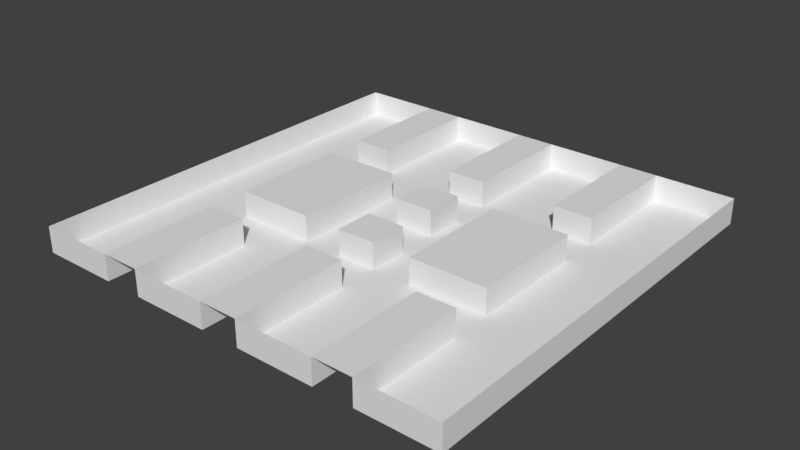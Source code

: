 # Source: 1000.blend  (saved by Blender 2.77.0; exported with 4.5.12 LTS)
import bpy
from mathutils import Matrix  # noqa: F401  (used for matrix-valued properties, if any)

bpy.ops.wm.read_factory_settings(use_empty=True)
scene = bpy.context.scene
scene.name = 'Scene'

# ---- collections
col_collection_1 = bpy.data.collections.new('Collection 1'); scene.collection.children.link(col_collection_1)

# ---- world
world_world = bpy.data.worlds.new('World'); scene.world = world_world
world_world.color = (0.05088, 0.05088, 0.05088)
world_world.use_sun_shadow = False
world_world.sun_shadow_jitter_overblur = 0.0
world_world.cycles.sampling_method = 'MANUAL'

# ---- meshes
me_plane = bpy.data.meshes.new('Plane')
me_plane.from_pydata([(-50.0, -48.93, 18.65), (50.0, -48.93, 18.65), (-50.0, 51.07, 18.65), (50.0, 51.07, 18.65), (-50.0, 41.98, 18.65), (-50.0, 32.89, 18.65), (-50.0, 23.8, 18.65), (-50.0, 14.71, 18.65), (-50.0, 5.614, 18.65), (-50.0, -3.476, 18.65), (-50.0, -12.57, 18.65), (-50.0, -21.66, 18.65), (-50.0, -30.75, 18.65), (-50.0, -39.84, 18.65), (-40.91, -48.93, 18.65), (-31.82, -48.93, 18.65), (-22.73, -48.93, 18.65), (-13.64, -48.93, 18.65), (-4.545, -48.93, 18.65), (4.545, -48.93, 18.65), (13.64, -48.93, 18.65), (22.73, -48.93, 18.65), (31.82, -48.93, 18.65), (40.91, -48.93, 18.65), (50.0, -39.84, 18.65), (50.0, -30.75, 18.65), (50.0, -21.66, 18.65), (50.0, -12.57, 18.65), (50.0, -3.476, 18.65), (50.0, 5.614, 18.65), (50.0, 14.71, 18.65), (50.0, 23.8, 18.65), (50.0, 32.89, 18.65), (50.0, 41.98, 18.65), (40.91, 51.07, 18.65), (31.82, 51.07, 18.65), (22.73, 51.07, 18.65), (13.64, 51.07, 18.65), (4.545, 51.07, 18.65), (-4.545, 51.07, 18.65), (-13.64, 51.07, 18.65), (-22.73, 51.07, 18.65), (-31.82, 51.07, 18.65), (-40.91, 51.07, 18.65), (-31.82, -39.84, 18.65), (-31.82, -30.75, 18.65), (-31.82, -21.66, 18.65), (-31.82, -12.57, 18.65), (-31.82, -3.476, 18.65), (-31.82, 5.614, 18.65), (-31.82, 14.71, 18.65), (-31.82, 23.8, 18.65), (-31.82, 32.89, 18.65), (-31.82, 41.98, 18.65), (-22.73, -39.84, 18.65), (-22.73, -30.75, 18.65), (-22.73, -21.66, 18.65), (-22.73, -12.57, 18.65), (-22.73, -3.476, 18.65), (-22.73, 5.614, 18.65), (-22.73, 14.71, 18.65), (-22.73, 23.8, 18.65), (-22.73, 32.89, 18.65), (-22.73, 41.98, 18.65), (-13.64, -12.57, 18.65), (-13.64, -3.476, 18.65), (-13.64, 5.614, 18.65), (-13.64, 14.71, 18.65), (-4.545, -39.84, 18.65), (-4.545, -30.75, 18.65), (-4.545, -21.66, 18.65), (-4.545, -12.57, 18.65), (-4.545, -3.476, 18.65), (-4.545, 5.614, 18.65), (-4.545, 14.71, 18.65), (-4.545, 23.8, 18.65), (-4.545, 32.89, 18.65), (-4.545, 41.98, 18.65), (4.545, -39.84, 18.65), (4.545, -30.75, 18.65), (4.545, -21.66, 18.65), (4.545, -12.57, 18.65), (4.545, -3.476, 18.65), (4.545, 5.614, 18.65), (4.545, 14.71, 18.65), (4.545, 23.8, 18.65), (4.545, 32.89, 18.65), (4.545, 41.98, 18.65), (13.64, -12.57, 18.65), (13.64, -3.476, 18.65), (13.64, 5.614, 18.65), (13.64, 14.71, 18.65), (22.73, -39.84, 18.65), (22.73, -30.75, 18.65), (22.73, -21.66, 18.65), (22.73, -12.57, 18.65), (22.73, -3.476, 18.65), (22.73, 5.614, 18.65), (22.73, 14.71, 18.65), (22.73, 23.8, 18.65), (22.73, 32.89, 18.65), (22.73, 41.98, 18.65), (31.82, -39.84, 18.65), (31.82, -30.75, 18.65), (31.82, -21.66, 18.65), (31.82, -12.57, 18.65), (31.82, -3.476, 18.65), (31.82, 5.614, 18.65), (31.82, 14.71, 18.65), (31.82, 23.8, 18.65), (31.82, 32.89, 18.65), (31.82, 41.98, 18.65), (-50.0, -39.84, 18.65), (-50.0, -48.93, 18.65), (40.91, -48.93, 18.65), (50.0, -48.93, 18.65), (50.0, 41.98, 18.65), (50.0, 51.07, 18.65), (-40.91, 51.07, 18.65), (-50.0, 51.07, 18.65), (-50.0, 41.98, 18.65), (-50.0, 32.89, 18.65), (-50.0, 23.8, 18.65), (-50.0, 14.71, 18.65), (-50.0, 5.614, 18.65), (-50.0, -3.476, 18.65), (-50.0, -12.57, 18.65), (-50.0, -21.66, 18.65), (-50.0, -30.75, 18.65), (-40.91, -48.93, 18.65), (-31.82, -48.93, 18.65), (-22.73, -48.93, 18.65), (-13.64, -48.93, 18.65), (-4.545, -48.93, 18.65), (4.545, -48.93, 18.65), (13.64, -48.93, 18.65), (22.73, -48.93, 18.65), (31.82, -48.93, 18.65), (50.0, -39.84, 18.65), (50.0, -30.75, 18.65), (50.0, -21.66, 18.65), (50.0, -12.57, 18.65), (50.0, -3.476, 18.65), (50.0, 5.614, 18.65), (50.0, 14.71, 18.65), (50.0, 23.8, 18.65), (50.0, 32.89, 18.65), (40.91, 51.07, 18.65), (31.82, 51.07, 18.65), (22.73, 51.07, 18.65), (13.64, 51.07, 18.65), (4.545, 51.07, 18.65), (-4.545, 51.07, 18.65), (-13.64, 51.07, 18.65), (-22.73, 51.07, 18.65), (-31.82, 51.07, 18.65), (-31.82, 41.98, 18.65), (-31.82, -39.84, 18.65), (-31.82, -30.75, 18.65), (-31.82, -21.66, 18.65), (-31.82, -12.57, 18.65), (-31.82, -3.476, 18.65), (-31.82, 5.614, 18.65), (-31.82, 14.71, 18.65), (-31.82, 23.8, 18.65), (-31.82, 32.89, 18.65), (-22.73, 41.98, 18.65), (-22.73, -39.84, 18.65), (-22.73, -30.75, 18.65), (-22.73, -21.66, 18.65), (-22.73, -12.57, 18.65), (-22.73, 14.71, 18.65), (-22.73, 23.8, 18.65), (-22.73, 32.89, 18.65), (-13.64, -12.57, 18.65), (-13.64, -3.476, 18.65), (-13.64, 5.614, 18.65), (-13.64, 14.71, 18.65), (-4.545, 41.98, 18.65), (-4.545, -39.84, 18.65), (-4.545, -30.75, 18.65), (-4.545, -21.66, 18.65), (-4.545, -12.57, 18.65), (-4.545, -3.476, 18.65), (-4.545, 5.614, 18.65), (-4.545, 14.71, 18.65), (-4.545, 23.8, 18.65), (-4.545, 32.89, 18.65), (4.545, 41.98, 18.65), (4.545, -39.84, 18.65), (4.545, -30.75, 18.65), (4.545, -21.66, 18.65), (4.545, -12.57, 18.65), (4.545, -3.476, 18.65), (4.545, 5.614, 18.65), (4.545, 14.71, 18.65), (4.545, 23.8, 18.65), (4.545, 32.89, 18.65), (13.64, -12.57, 18.65), (13.64, -3.476, 18.65), (13.64, 5.614, 18.65), (13.64, 14.71, 18.65), (22.73, 41.98, 18.65), (22.73, -39.84, 18.65), (22.73, -30.75, 18.65), (22.73, -21.66, 18.65), (22.73, -12.57, 18.65), (22.73, 14.71, 18.65), (22.73, 23.8, 18.65), (22.73, 32.89, 18.65), (31.82, 41.98, 18.65), (31.82, -39.84, 18.65), (31.82, -30.75, 18.65), (31.82, -21.66, 18.65), (31.82, -12.57, 18.65), (31.82, -3.476, 18.65), (31.82, 5.614, 18.65), (31.82, 14.71, 18.65), (31.82, 23.8, 18.65), (31.82, 32.89, 18.65), (-50.0, -39.84, 12.65), (-50.0, -48.93, 12.65), (40.91, -48.93, 12.65), (50.0, -48.93, 12.65), (50.0, 41.98, 12.65), (50.0, 51.07, 12.65), (-40.91, 51.07, 12.65), (-50.0, 51.07, 12.65), (-50.0, 41.98, 12.65), (-50.0, 32.89, 12.65), (-50.0, 23.8, 12.65), (-50.0, 14.71, 12.65), (-50.0, 5.614, 12.65), (-50.0, -3.476, 12.65), (-50.0, -12.57, 12.65), (-50.0, -21.66, 12.65), (-50.0, -30.75, 12.65), (-40.91, -48.93, 12.65), (-31.82, -48.93, 12.65), (-22.73, -48.93, 12.65), (-13.64, -48.93, 12.65), (-4.545, -48.93, 12.65), (4.545, -48.93, 12.65), (13.64, -48.93, 12.65), (22.73, -48.93, 12.65), (31.82, -48.93, 12.65), (50.0, -39.84, 12.65), (50.0, -30.75, 12.65), (50.0, -21.66, 12.65), (50.0, -12.57, 12.65), (50.0, -3.476, 12.65), (50.0, 5.614, 12.65), (50.0, 14.71, 12.65), (50.0, 23.8, 12.65), (50.0, 32.89, 12.65), (40.91, 51.07, 12.65), (31.82, 51.07, 12.65), (22.73, 51.07, 12.65), (13.64, 51.07, 12.65), (4.545, 51.07, 12.65), (-4.545, 51.07, 12.65), (-13.64, 51.07, 12.65), (-22.73, 51.07, 12.65), (-31.82, 51.07, 12.65), (-40.91, 41.98, 12.65), (-40.91, -39.84, 12.65), (-40.91, -30.75, 12.65), (-40.91, -21.66, 12.65), (-40.91, -12.57, 12.65), (-40.91, -3.476, 12.65), (-40.91, 5.614, 12.65), (-40.91, 14.71, 12.65), (-40.91, 23.8, 12.65), (-40.91, 32.89, 12.65), (-31.82, 41.98, 12.65), (-31.82, -39.84, 12.65), (-31.82, -30.75, 12.65), (-31.82, -21.66, 12.65), (-31.82, -12.57, 12.65), (-31.82, -3.476, 12.65), (-31.82, 5.614, 12.65), (-31.82, 14.71, 12.65), (-31.82, 23.8, 12.65), (-31.82, 32.89, 12.65), (-22.73, 41.98, 12.65), (-22.73, -39.84, 12.65), (-22.73, -30.75, 12.65), (-22.73, -21.66, 12.65), (-22.73, -12.57, 12.65), (-22.73, 14.71, 12.65), (-22.73, 23.8, 12.65), (-22.73, 32.89, 12.65), (-13.64, 41.98, 12.65), (-13.64, -39.84, 12.65), (-13.64, -30.75, 12.65), (-13.64, -21.66, 12.65), (-13.64, -12.57, 12.65), (-13.64, -3.476, 12.65), (-13.64, 5.614, 12.65), (-13.64, 14.71, 12.65), (-13.64, 23.8, 12.65), (-13.64, 32.89, 12.65), (-4.545, 41.98, 12.65), (-4.545, -39.84, 12.65), (-4.545, -30.75, 12.65), (-4.545, -21.66, 12.65), (-4.545, -12.57, 12.65), (-4.545, -3.476, 12.65), (-4.545, 5.614, 12.65), (-4.545, 14.71, 12.65), (-4.545, 23.8, 12.65), (-4.545, 32.89, 12.65), (4.545, 41.98, 12.65), (4.545, -39.84, 12.65), (4.545, -30.75, 12.65), (4.545, -21.66, 12.65), (4.545, -12.57, 12.65), (4.545, -3.476, 12.65), (4.545, 5.614, 12.65), (4.545, 14.71, 12.65), (4.545, 23.8, 12.65), (4.545, 32.89, 12.65), (13.64, 41.98, 12.65), (13.64, -39.84, 12.65), (13.64, -30.75, 12.65), (13.64, -21.66, 12.65), (13.64, -12.57, 12.65), (13.64, -3.476, 12.65), (13.64, 5.614, 12.65), (13.64, 14.71, 12.65), (13.64, 23.8, 12.65), (13.64, 32.89, 12.65), (22.73, 41.98, 12.65), (22.73, -39.84, 12.65), (22.73, -30.75, 12.65), (22.73, -21.66, 12.65), (22.73, -12.57, 12.65), (22.73, 14.71, 12.65), (22.73, 23.8, 12.65), (22.73, 32.89, 12.65), (31.82, 41.98, 12.65), (31.82, -39.84, 12.65), (31.82, -30.75, 12.65), (31.82, -21.66, 12.65), (31.82, -12.57, 12.65), (31.82, -3.476, 12.65), (31.82, 5.614, 12.65), (31.82, 14.71, 12.65), (31.82, 23.8, 12.65), (31.82, 32.89, 12.65), (40.91, 41.98, 12.65), (40.91, -39.84, 12.65), (40.91, -30.75, 12.65), (40.91, -21.66, 12.65), (40.91, -12.57, 12.65), (40.91, -3.476, 12.65), (40.91, 5.614, 12.65), (40.91, 14.71, 12.65), (40.91, 23.8, 12.65), (40.91, 32.89, 12.65), (-31.82, 41.98, 18.65), (-31.82, 41.98, 18.65), (-31.82, 51.07, 18.65), (-31.82, 51.07, 18.65), (-31.82, -48.93, 18.65), (-31.82, -48.93, 18.65), (-31.82, -39.84, 18.65), (-31.82, -39.84, 18.65), (-31.82, -30.75, 18.65), (-31.82, -30.75, 18.65), (-31.82, -21.66, 18.65), (-31.82, -21.66, 18.65), (-31.82, -12.57, 18.65), (-31.82, -12.57, 18.65), (-31.82, -3.476, 18.65), (-31.82, -3.476, 18.65), (-31.82, 5.614, 18.65), (-31.82, 5.614, 18.65), (-31.82, 14.71, 18.65), (-31.82, 14.71, 18.65), (-31.82, 23.8, 18.65), (-31.82, 23.8, 18.65), (-31.82, 32.89, 18.65), (-31.82, 32.89, 18.65), (-22.73, 41.98, 18.65), (-22.73, 41.98, 18.65), (-22.73, 51.07, 18.65), (-22.73, 51.07, 18.65), (-22.73, -48.93, 18.65), (-22.73, -48.93, 18.65), (-22.73, -39.84, 18.65), (-22.73, -39.84, 18.65), (-22.73, -30.75, 18.65), (-22.73, -30.75, 18.65), (-22.73, -21.66, 18.65), (-22.73, -21.66, 18.65), (-22.73, 23.8, 18.65), (-22.73, 23.8, 18.65), (-22.73, 32.89, 18.65), (-22.73, 32.89, 18.65), (13.64, 51.07, 18.65), (13.64, 51.07, 18.65), (13.64, 51.07, 18.65), (31.82, 23.8, 18.65), (31.82, 23.8, 18.65), (31.82, 23.8, 18.65), (31.82, 23.8, 18.65), (31.82, 23.8, 18.65), (31.82, 5.614, 18.65), (31.82, 5.614, 18.65), (31.82, 5.614, 18.65), (31.82, 5.614, 18.65), (31.82, 14.71, 18.65), (31.82, 14.71, 18.65), (31.82, 14.71, 18.65), (31.82, 14.71, 18.65), (31.82, 14.71, 18.65), (-13.64, -12.57, 18.65), (-13.64, -12.57, 18.65), (-13.64, -3.476, 18.65), (-13.64, -3.476, 18.65), (-13.64, 5.614, 18.65), (-13.64, 5.614, 18.65), (-13.64, 14.71, 18.65), (-13.64, 14.71, 18.65), (31.82, -3.476, 18.65), (31.82, -3.476, 18.65), (31.82, -3.476, 18.65), (31.82, -3.476, 18.65), (40.91, 51.07, 18.65), (40.91, 51.07, 18.65), (40.91, 51.07, 18.65), (-13.64, 14.71, 18.65), (-13.64, 14.71, 18.65), (-13.64, 14.71, 18.65), (-4.545, 41.98, 18.65), (-4.545, 41.98, 18.65), (-4.545, 51.07, 18.65), (-4.545, 51.07, 18.65), (-4.545, -48.93, 18.65), (-4.545, -48.93, 18.65), (-4.545, -39.84, 18.65), (-4.545, -39.84, 18.65), (-4.545, -30.75, 18.65), (-4.545, -30.75, 18.65), (-4.545, -21.66, 18.65), (-4.545, -21.66, 18.65), (50.0, 32.89, 18.65), (50.0, 32.89, 18.65), (50.0, 32.89, 18.65), (-4.545, -12.57, 18.65), (-4.545, -12.57, 18.65), (-4.545, -3.476, 18.65), (-4.545, -3.476, 18.65), (-13.64, 5.614, 18.65), (-13.64, 5.614, 18.65), (-4.545, 5.614, 18.65), (-4.545, 5.614, 18.65), (-4.545, 14.71, 18.65), (-4.545, 14.71, 18.65), (31.82, -12.57, 18.65), (31.82, -12.57, 18.65), (31.82, -12.57, 18.65), (31.82, -12.57, 18.65), (31.82, -12.57, 18.65), (-4.545, 23.8, 18.65), (-4.545, 23.8, 18.65), (-4.545, 32.89, 18.65), (-4.545, 32.89, 18.65), (4.545, 41.98, 18.65), (4.545, 41.98, 18.65), (4.545, 51.07, 18.65), (4.545, 51.07, 18.65), (4.545, -48.93, 18.65), (4.545, -48.93, 18.65), (4.545, -39.84, 18.65), (4.545, -39.84, 18.65), (4.545, -30.75, 18.65), (4.545, -30.75, 18.65), (4.545, -21.66, 18.65), (4.545, -21.66, 18.65), (31.82, -30.75, 18.65), (31.82, -30.75, 18.65), (31.82, -30.75, 18.65), (31.82, -30.75, 18.65), (4.545, -12.57, 18.65), (4.545, -12.57, 18.65), (4.545, -3.476, 18.65), (4.545, -3.476, 18.65), (50.0, 23.8, 18.65), (50.0, 23.8, 18.65), (50.0, 23.8, 18.65), (4.545, 5.614, 18.65), (4.545, 5.614, 18.65), (4.545, 14.71, 18.65), (4.545, 14.71, 18.65), (-13.64, -3.476, 18.65), (-13.64, -3.476, 18.65), (4.545, 23.8, 18.65), (4.545, 23.8, 18.65), (4.545, 32.89, 18.65), (4.545, 32.89, 18.65), (-13.64, -12.57, 18.65), (-13.64, -12.57, 18.65), (-13.64, -12.57, 18.65), (31.82, -21.66, 18.65), (31.82, -21.66, 18.65), (31.82, -21.66, 18.65), (31.82, -21.66, 18.65), (31.82, -21.66, 18.65), (31.82, -39.84, 18.65), (31.82, -39.84, 18.65), (31.82, -39.84, 18.65), (31.82, -39.84, 18.65), (50.0, 14.71, 18.65), (50.0, 14.71, 18.65), (50.0, 14.71, 18.65), (31.82, 51.07, 18.65), (31.82, 51.07, 18.65), (31.82, 51.07, 18.65), (31.82, 51.07, 18.65), (31.82, 51.07, 18.65), (13.64, -12.57, 18.65), (13.64, -12.57, 18.65), (13.64, -3.476, 18.65), (13.64, -3.476, 18.65), (13.64, 5.614, 18.65), (13.64, 5.614, 18.65), (13.64, 14.71, 18.65), (13.64, 14.71, 18.65), (50.0, 5.614, 18.65), (50.0, 5.614, 18.65), (50.0, 5.614, 18.65), (50.0, -3.476, 18.65), (50.0, -3.476, 18.65), (50.0, -3.476, 18.65), (22.73, 23.8, 18.65), (22.73, 23.8, 18.65), (22.73, 23.8, 18.65), (22.73, 23.8, 18.65), (22.73, 23.8, 18.65), (22.73, 41.98, 18.65), (22.73, 41.98, 18.65), (22.73, 51.07, 18.65), (22.73, 51.07, 18.65), (22.73, -48.93, 18.65), (22.73, -48.93, 18.65), (22.73, -39.84, 18.65), (22.73, -39.84, 18.65), (22.73, -30.75, 18.65), (22.73, -30.75, 18.65), (22.73, -21.66, 18.65), (22.73, -21.66, 18.65), (22.73, 32.89, 18.65), (22.73, 32.89, 18.65), (22.73, 32.89, 18.65), (22.73, 32.89, 18.65), (50.0, -12.57, 18.65), (50.0, -12.57, 18.65), (50.0, -12.57, 18.65), (31.82, 41.98, 18.65), (31.82, 41.98, 18.65), (31.82, -48.93, 18.65), (31.82, -48.93, 18.65), (50.0, -21.66, 18.65), (50.0, -21.66, 18.65), (50.0, -21.66, 18.65), (-22.73, 14.71, 18.65), (-22.73, 14.71, 18.65), (-22.73, 14.71, 18.65), (-22.73, 14.71, 18.65), (31.82, 32.89, 18.65), (31.82, 32.89, 18.65), (50.0, -30.75, 18.65), (50.0, -30.75, 18.65), (50.0, -30.75, 18.65), (22.73, 14.71, 18.65), (22.73, 14.71, 18.65), (22.73, 14.71, 18.65), (22.73, 14.71, 18.65), (50.0, -39.84, 18.65), (50.0, -39.84, 18.65), (50.0, -39.84, 18.65), (-22.73, 32.89, 18.65), (-22.73, 32.89, 18.65), (-22.73, 23.8, 18.65), (-22.73, 23.8, 18.65), (-22.73, 23.8, 18.65), (31.82, -48.93, 18.65), (31.82, -48.93, 18.65), (31.82, -48.93, 18.65), (-22.73, -12.57, 18.65), (-22.73, -12.57, 18.65), (-22.73, -12.57, 18.65), (-22.73, -12.57, 18.65), (22.73, -12.57, 18.65), (22.73, -12.57, 18.65), (22.73, -12.57, 18.65), (22.73, -12.57, 18.65), (22.73, -21.66, 18.65), (22.73, -21.66, 18.65), (22.73, -21.66, 18.65), (22.73, -30.75, 18.65), (22.73, -30.75, 18.65), (13.64, -48.93, 18.65), (13.64, -48.93, 18.65), (13.64, -48.93, 18.65), (22.73, -48.93, 18.65), (22.73, -48.93, 18.65), (22.73, -48.93, 18.65), (22.73, -39.84, 18.65), (22.73, -39.84, 18.65), (22.73, 41.98, 18.65), (22.73, 41.98, 18.65), (22.73, 51.07, 18.65), (22.73, 51.07, 18.65), (22.73, 51.07, 18.65), (-4.545, -48.93, 18.65), (-4.545, -48.93, 18.65), (-4.545, -48.93, 18.65), (-22.73, -21.66, 18.65), (-22.73, -21.66, 18.65), (-22.73, -21.66, 18.65), (-13.64, -48.93, 18.65), (-13.64, -48.93, 18.65), (-13.64, -48.93, 18.65), (-22.73, -30.75, 18.65), (-22.73, -30.75, 18.65), (-22.73, -39.84, 18.65), (-22.73, -39.84, 18.65), (-22.73, -48.93, 18.65), (-22.73, -48.93, 18.65), (-22.73, -48.93, 18.65), (-22.73, 41.98, 18.65), (-22.73, 41.98, 18.65), (13.64, 14.71, 18.65), (13.64, 14.71, 18.65), (13.64, 14.71, 18.65), (-40.91, -48.93, 18.65), (-40.91, -48.93, 18.65), (-40.91, -48.93, 18.65), (13.64, 5.614, 18.65), (13.64, 5.614, 18.65), (-31.82, 23.8, 18.65), (-31.82, 23.8, 18.65), (-31.82, 23.8, 18.65), (-31.82, 32.89, 18.65), (-31.82, 32.89, 18.65), (13.64, -12.57, 18.65), (13.64, -12.57, 18.65), (13.64, -12.57, 18.65), (13.64, -3.476, 18.65), (13.64, -3.476, 18.65), (-50.0, -30.75, 18.65), (-50.0, -30.75, 18.65), (-50.0, -30.75, 18.65), (-50.0, -21.66, 18.65), (-50.0, -21.66, 18.65), (-50.0, -21.66, 18.65), (-31.82, 14.71, 18.65), (-31.82, 14.71, 18.65), (-31.82, 14.71, 18.65), (-50.0, -12.57, 18.65), (-50.0, -12.57, 18.65), (-50.0, -12.57, 18.65), (-31.82, 5.614, 18.65), (-31.82, 5.614, 18.65), (-50.0, -3.476, 18.65), (-50.0, -3.476, 18.65), (-50.0, -3.476, 18.65), (-31.82, -12.57, 18.65), (-31.82, -12.57, 18.65), (-31.82, -12.57, 18.65), (-31.82, -3.476, 18.65), (-31.82, -3.476, 18.65), (-50.0, 5.614, 18.65), (-50.0, 5.614, 18.65), (-50.0, 5.614, 18.65), (-50.0, 14.71, 18.65), (-50.0, 14.71, 18.65), (-50.0, 14.71, 18.65), (-31.82, -21.66, 18.65), (-31.82, -21.66, 18.65), (-31.82, -21.66, 18.65), (-50.0, 23.8, 18.65), (-50.0, 23.8, 18.65), (-50.0, 23.8, 18.65), (-31.82, -30.75, 18.65), (-31.82, -30.75, 18.65), (4.545, 32.89, 18.65), (4.545, 32.89, 18.65), (4.545, 23.8, 18.65), (4.545, 23.8, 18.65), (4.545, 23.8, 18.65), (-50.0, 32.89, 18.65), (-50.0, 32.89, 18.65), (-50.0, 32.89, 18.65), (-31.82, -48.93, 18.65), (-31.82, -48.93, 18.65), (-31.82, -48.93, 18.65), (-31.82, -39.84, 18.65), (-31.82, -39.84, 18.65), (-50.0, 41.98, 18.65), (-50.0, 41.98, 18.65), (-50.0, 41.98, 18.65), (-31.82, 41.98, 18.65), (-31.82, 41.98, 18.65), (4.545, 14.71, 18.65), (4.545, 14.71, 18.65), (4.545, 14.71, 18.65), (4.545, 5.614, 18.65), (4.545, 5.614, 18.65), (4.545, 5.614, 18.65), (-50.0, 51.07, 18.65), (-50.0, 51.07, 18.65), (-50.0, 51.07, 18.65), (-50.0, 51.07, 18.65), (50.0, 41.98, 18.65), (50.0, 41.98, 18.65), (50.0, 41.98, 18.65), (50.0, 51.07, 18.65), (50.0, 51.07, 18.65), (50.0, 51.07, 18.65), (50.0, 51.07, 18.65), (4.545, -3.476, 18.65), (4.545, -3.476, 18.65), (4.545, -3.476, 18.65), (4.545, -12.57, 18.65), (4.545, -12.57, 18.65), (4.545, -12.57, 18.65), (40.91, -48.93, 18.65), (40.91, -48.93, 18.65), (40.91, -48.93, 18.65), (50.0, -48.93, 18.65), (50.0, -48.93, 18.65), (50.0, -48.93, 18.65), (50.0, -48.93, 18.65), (-50.0, -39.84, 18.65), (-50.0, -39.84, 18.65), (-50.0, -39.84, 18.65), (-50.0, -48.93, 18.65), (-50.0, -48.93, 18.65), (-50.0, -48.93, 18.65), (-50.0, -48.93, 18.65), (4.545, -21.66, 18.65), (4.545, -21.66, 18.65), (4.545, -21.66, 18.65), (4.545, -30.75, 18.65), (4.545, -30.75, 18.65), (4.545, -39.84, 18.65), (4.545, -39.84, 18.65), (4.545, -48.93, 18.65), (4.545, -48.93, 18.65), (4.545, -48.93, 18.65), (4.545, 51.07, 18.65), (4.545, 51.07, 18.65), (4.545, 51.07, 18.65), (4.545, 41.98, 18.65), (4.545, 41.98, 18.65), (-4.545, 41.98, 18.65), (-4.545, 41.98, 18.65), (-4.545, 23.8, 18.65), (-4.545, 23.8, 18.65), (-4.545, 23.8, 18.65), (-4.545, 32.89, 18.65), (-4.545, 32.89, 18.65), (-4.545, 5.614, 18.65), (-4.545, 5.614, 18.65), (-4.545, 5.614, 18.65), (-4.545, 14.71, 18.65), (-4.545, 14.71, 18.65), (-4.545, 14.71, 18.65), (-31.82, 51.07, 18.65), (-31.82, 51.07, 18.65), (-31.82, 51.07, 18.65), (-40.91, 51.07, 18.65), (-40.91, 51.07, 18.65), (-40.91, 51.07, 18.65), (-4.545, -12.57, 18.65), (-4.545, -12.57, 18.65), (-4.545, -12.57, 18.65), (-4.545, -3.476, 18.65), (-4.545, -3.476, 18.65), (-4.545, -3.476, 18.65), (-22.73, 51.07, 18.65), (-22.73, 51.07, 18.65), (-22.73, 51.07, 18.65), (-4.545, 51.07, 18.65), (-4.545, 51.07, 18.65), (-4.545, 51.07, 18.65), (-13.64, 51.07, 18.65), (-13.64, 51.07, 18.65), (-13.64, 51.07, 18.65), (-4.545, -21.66, 18.65), (-4.545, -21.66, 18.65), (-4.545, -21.66, 18.65), (31.82, 41.98, 18.65), (31.82, 41.98, 18.65), (31.82, 32.89, 18.65), (31.82, 32.89, 18.65), (-4.545, -39.84, 18.65), (-4.545, -39.84, 18.65), (-4.545, -30.75, 18.65), (-4.545, -30.75, 18.65), (-4.545, 23.8, 12.65), (-4.545, 23.8, 12.65), (4.545, 51.07, 12.65), (4.545, 51.07, 12.65), (-4.545, 14.71, 12.65), (-4.545, 14.71, 12.65), (4.545, 14.71, 12.65), (4.545, 14.71, 12.65), (4.545, 5.614, 12.65), (4.545, 5.614, 12.65), (-4.545, 5.614, 12.65), (-4.545, 5.614, 12.65), (-4.545, -3.476, 12.65), (-4.545, -3.476, 12.65), (4.545, -3.476, 12.65), (4.545, -3.476, 12.65), (4.545, -12.57, 12.65), (4.545, -12.57, 12.65), (-4.545, -12.57, 12.65), (-4.545, -12.57, 12.65), (-4.545, -21.66, 12.65), (-4.545, -21.66, 12.65), (4.545, -21.66, 12.65), (4.545, -21.66, 12.65), (-4.545, 51.07, 12.65), (-4.545, 51.07, 12.65), (31.82, -48.93, 12.65), (31.82, -48.93, 12.65), (4.545, -48.93, 12.65), (4.545, -48.93, 12.65), (31.82, 51.07, 12.65), (31.82, 51.07, 12.65), (-4.545, -48.93, 12.65), (-4.545, -48.93, 12.65), (-13.64, 14.71, 12.65), (-13.64, 14.71, 12.65), (-13.64, -12.57, 12.65), (-13.64, -12.57, 12.65), (-22.73, 23.8, 12.65), (-22.73, 23.8, 12.65), (22.73, -48.93, 12.65), (22.73, -48.93, 12.65), (-22.73, -48.93, 12.65), (-22.73, -48.93, 12.65), (22.73, 51.07, 12.65), (22.73, 51.07, 12.65), (-22.73, 51.07, 12.65), (-22.73, 51.07, 12.65), (-22.73, -21.66, 12.65), (-22.73, -21.66, 12.65), (-31.82, 23.8, 12.65), (-31.82, 23.8, 12.65), (31.82, 23.8, 12.65), (31.82, 23.8, 12.65), (22.73, 23.8, 12.65), (22.73, 23.8, 12.65), (-31.82, 14.71, 12.65), (-31.82, 14.71, 12.65), (31.82, 14.71, 12.65), (31.82, 14.71, 12.65), (31.82, -12.57, 12.65), (31.82, -12.57, 12.65), (-50.0, 51.07, 12.65), (-50.0, 51.07, 12.65), (-31.82, -12.57, 12.65), (-31.82, -12.57, 12.65), (22.73, -21.66, 12.65), (22.73, -21.66, 12.65), (31.82, -21.66, 12.65), (31.82, -21.66, 12.65), (50.0, 51.07, 12.65), (50.0, 51.07, 12.65), (50.0, -48.93, 12.65), (50.0, -48.93, 12.65), (-31.82, -21.66, 12.65), (-31.82, -21.66, 12.65), (-50.0, -48.93, 12.65), (-50.0, -48.93, 12.65), (-31.82, -48.93, 12.65), (-31.82, -48.93, 12.65), (13.64, 14.71, 12.65), (13.64, 14.71, 12.65), (-31.82, 51.07, 12.65), (-31.82, 51.07, 12.65), (13.64, -12.57, 12.65), (13.64, -12.57, 12.65), (4.545, 23.8, 12.65), (4.545, 23.8, 12.65), (-50.0, -39.84, 12.65), (40.91, -48.93, 12.65), (50.0, 41.98, 12.65), (-40.91, 51.07, 12.65), (-50.0, 41.98, 12.65), (-50.0, 32.89, 12.65), (-50.0, 23.8, 12.65), (-50.0, 14.71, 12.65), (-50.0, 5.614, 12.65), (-50.0, -3.476, 12.65), (-50.0, -12.57, 12.65), (-50.0, -21.66, 12.65), (-50.0, -30.75, 12.65), (-40.91, -48.93, 12.65), (-13.64, -48.93, 12.65), (13.64, -48.93, 12.65), (50.0, -39.84, 12.65), (50.0, -30.75, 12.65), (50.0, -21.66, 12.65), (50.0, -12.57, 12.65), (50.0, -3.476, 12.65), (50.0, 5.614, 12.65), (50.0, 14.71, 12.65), (50.0, 23.8, 12.65), (50.0, 32.89, 12.65), (40.91, 51.07, 12.65), (13.64, 51.07, 12.65), (-13.64, 51.07, 12.65), (-31.82, 41.98, 12.65), (-31.82, -39.84, 12.65), (-31.82, -30.75, 12.65), (-31.82, -3.476, 12.65), (-31.82, 5.614, 12.65), (-31.82, 32.89, 12.65), (-22.73, 41.98, 12.65), (-22.73, -39.84, 12.65), (-22.73, -30.75, 12.65), (-22.73, 32.89, 12.65), (-13.64, -3.476, 12.65), (-13.64, 5.614, 12.65), (-4.545, 41.98, 12.65), (-4.545, -39.84, 12.65), (-4.545, -30.75, 12.65), (-4.545, 32.89, 12.65), (4.545, 41.98, 12.65), (4.545, -39.84, 12.65), (4.545, -30.75, 12.65), (4.545, 32.89, 12.65), (13.64, -3.476, 12.65), (13.64, 5.614, 12.65), (22.73, 41.98, 12.65), (22.73, -39.84, 12.65), (22.73, -30.75, 12.65), (22.73, 32.89, 12.65), (31.82, 41.98, 12.65), (31.82, -39.84, 12.65), (31.82, -30.75, 12.65), (31.82, -3.476, 12.65), (31.82, 5.614, 12.65), (31.82, 32.89, 12.65), (-22.73, -12.57, 12.65), (-22.73, 14.71, 12.65), (22.73, -12.57, 12.65), (22.73, 14.71, 12.65)], [], [(463, 598, 595, 460), (483, 512, 510, 481), (30, 489, 490, 515), (360, 384, 387, 362), (419, 417, 502, 496), (552, 505, 507, 599), (435, 469, 472, 437), (513, 22, 588, 511), (29, 514, 516, 531), (541, 560, 521, 543), (35, 561, 796, 517), (28, 530, 532, 534), (553, 542, 612, 555), (27, 533, 535, 558), (539, 554, 556, 536), (26, 557, 559, 565), (397, 381, 643, 585), (25, 564, 566, 574), (379, 568, 569, 659), (24, 573, 575, 581), (385, 399, 583, 633), (529, 577, 578, 635), (1, 580, 582, 734), (398, 396, 586, 584), (563, 23, 730, 589), (594, 373, 670, 591), (371, 395, 620, 681), (95, 523, 648, 596), (550, 551, 600, 602), (20, 545, 607, 605), (548, 549, 603, 610), (365, 388, 390, 366), (366, 390, 392, 368), (368, 392, 394, 370), (474, 604, 606, 751), (372, 593, 58, 374), (374, 58, 59, 376), (376, 59, 567, 378), (21, 547, 611, 608), (380, 61, 62, 382), (382, 62, 384, 360), (101, 36, 614, 613), (17, 439, 617, 624), (56, 393, 626, 621), (389, 623, 625, 630), (593, 418, 420, 58), (58, 420, 421, 59), (59, 421, 423, 567), (55, 391, 628, 627), (54, 16, 631, 629), (14, 364, 697, 639), (41, 63, 634, 784), (527, 528, 636, 641), (0, 638, 640, 741), (383, 361, 705, 646), (525, 526, 642, 651), (12, 13, 737, 654), (51, 52, 647, 644), (522, 524, 652, 649), (11, 653, 655, 657), (10, 656, 658, 663), (440, 473, 475, 441), (441, 475, 477, 443), (443, 477, 479, 445), (377, 50, 660, 665), (450, 485, 487, 452), (9, 662, 664, 668), (456, 492, 494, 458), (375, 49, 666, 673), (465, 498, 500, 467), (467, 500, 469, 435), (8, 667, 669, 676), (47, 48, 674, 671), (7, 675, 677, 679), (6, 678, 680, 685), (369, 46, 682, 687), (470, 501, 689, 757), (5, 684, 686, 695), (367, 45, 688, 700), (499, 466, 761, 691), (86, 85, 692, 690), (4, 694, 696, 703), (15, 44, 701, 698), (459, 495, 707, 769), (2, 702, 704, 714), (88, 597, 96, 89), (89, 96, 97, 90), (90, 97, 576, 91), (53, 42, 772, 706), (493, 457, 766, 710), (84, 83, 712, 709), (546, 562, 102, 92), (92, 102, 484, 93), (93, 484, 506, 94), (775, 713, 715, 776), (597, 464, 428, 96), (96, 428, 411, 97), (97, 411, 413, 576), (453, 488, 724, 781), (540, 407, 571, 100), (100, 571, 560, 541), (719, 720, 721, 717), (486, 451, 778, 727), (82, 81, 728, 725), (732, 733, 735, 731), (446, 480, 744, 793), (739, 740, 742, 738), (80, 478, 747, 745), (79, 476, 749, 190), (78, 19, 752, 189), (38, 87, 758, 754), (468, 436, 759, 764), (75, 76, 187, 763), (73, 74, 771, 767), (363, 43, 777, 773), (71, 72, 782, 779), (40, 386, 785, 791), (438, 790, 792, 787), (444, 70, 794, 802), (111, 572, 798, 797), (442, 69, 803, 800), (783, 726, 818, 816), (722, 431, 917, 874), (729, 780, 822, 820), (180, 795, 824, 934), (449, 718, 894, 916), (181, 746, 826, 305), (801, 180, 934, 933), (491, 449, 916, 915), (618, 801, 933, 836), (144, 491, 915, 914), (760, 788, 828, 932), (210, 799, 951, 946), (143, 144, 914, 913), (799, 404, 856, 951), (142, 143, 913, 912), (141, 142, 912, 911), (415, 409, 950, 862), (140, 141, 911, 910), (433, 455, 931, 838), (409, 426, 949, 950), (139, 140, 910, 909), (455, 497, 930, 931), (426, 461, 864, 949), (138, 139, 909, 908), (497, 503, 840, 930), (736, 138, 908, 876), (508, 482, 948, 872), (590, 114, 893, 830), (482, 211, 947, 948), (135, 609, 844, 907), (211, 137, 831, 947), (753, 135, 907, 832), (519, 210, 946, 834), (132, 133, 837, 906), (209, 202, 942, 945), (632, 132, 906, 846), (570, 434, 299, 953), (166, 173, 929, 926), (537, 209, 945, 858), (129, 699, 882, 905), (504, 592, 952, 296), (173, 587, 842, 929), (743, 129, 905, 880), (128, 112, 892, 904), (204, 601, 870, 944), (127, 128, 904, 903), (622, 168, 928, 852), (203, 204, 944, 943), (126, 127, 903, 902), (172, 645, 854, 290), (168, 167, 927, 928), (136, 203, 943, 845), (125, 126, 902, 901), (661, 570, 953, 860), (167, 131, 847, 927), (202, 616, 848, 942), (124, 125, 901, 900), (592, 672, 868, 952), (786, 166, 926, 850), (123, 124, 900, 899), (683, 169, 287, 878), (165, 156, 920, 925), (122, 123, 899, 898), (164, 165, 925, 282), (121, 122, 898, 897), (405, 538, 338, 348), (200, 637, 884, 941), (120, 121, 897, 896), (162, 163, 861, 924), (579, 416, 347, 955), (199, 200, 941, 940), (716, 120, 896, 866), (161, 162, 924, 923), (214, 206, 954, 344), (650, 199, 940, 888), (118, 119, 867, 895), (160, 161, 923, 278), (205, 213, 343, 335), (718, 117, 875, 894), (114, 115, 877, 893), (158, 159, 879, 922), (112, 113, 881, 892), (157, 158, 922, 921), (130, 157, 921, 883), (201, 579, 955, 329), (156, 774, 886, 920), (206, 198, 326, 954), (188, 197, 939, 936), (197, 693, 890, 939), (422, 65, 175, 454), (31, 447, 448, 145), (104, 103, 212, 509), (424, 66, 176, 432), (64, 57, 170, 174), (32, 33, 116, 146), (3, 429, 430, 723), (427, 105, 462, 425), (98, 412, 414, 207), (34, 520, 518, 147), (410, 106, 215, 408), (406, 99, 208, 403), (60, 67, 177, 171), (108, 107, 216, 217), (77, 39, 789, 178), (544, 400, 401, 615), (18, 68, 179, 619), (37, 471, 755, 402), (110, 109, 218, 219), (350, 224, 225, 255), (228, 264, 226, 227), (264, 274, 887, 226), (284, 292, 261, 851), (292, 302, 829, 261), (312, 322, 258, 807), (322, 332, 849, 258), (340, 350, 255, 835), (221, 237, 265, 220), (220, 265, 266, 236), (236, 266, 267, 235), (235, 267, 268, 234), (234, 268, 269, 233), (233, 269, 270, 232), (232, 270, 271, 231), (231, 271, 272, 230), (230, 272, 273, 229), (229, 273, 264, 228), (237, 238, 275, 265), (265, 275, 276, 266), (266, 276, 277, 267), (267, 277, 869, 268), (268, 869, 279, 269), (269, 279, 280, 270), (270, 280, 281, 271), (271, 281, 855, 272), (272, 855, 283, 273), (273, 283, 274, 264), (277, 853, 288, 869), (281, 289, 843, 855), (239, 240, 293, 285), (285, 293, 294, 286), (286, 294, 295, 853), (853, 295, 841, 288), (289, 839, 300, 843), (843, 300, 301, 291), (291, 301, 292, 284), (240, 241, 303, 293), (293, 303, 304, 294), (294, 304, 825, 295), (295, 825, 823, 841), (841, 823, 817, 297), (297, 817, 815, 298), (298, 815, 809, 839), (839, 809, 805, 300), (300, 805, 311, 301), (301, 311, 302, 292), (825, 827, 821, 823), (817, 819, 813, 815), (809, 811, 891, 805), (833, 243, 323, 313), (313, 323, 324, 314), (314, 324, 325, 827), (827, 325, 889, 821), (821, 889, 327, 819), (819, 327, 328, 813), (813, 328, 885, 811), (811, 885, 330, 891), (891, 330, 331, 321), (321, 331, 322, 312), (243, 244, 333, 323), (323, 333, 334, 324), (324, 334, 871, 325), (325, 871, 336, 889), (885, 337, 859, 330), (330, 859, 339, 331), (331, 339, 332, 322), (871, 873, 865, 336), (337, 863, 857, 859), (245, 222, 351, 341), (341, 351, 352, 342), (342, 352, 353, 873), (873, 353, 354, 865), (865, 354, 355, 345), (345, 355, 356, 346), (346, 356, 357, 863), (863, 357, 358, 857), (857, 358, 359, 349), (349, 359, 350, 340), (222, 223, 246, 351), (351, 246, 247, 352), (352, 247, 248, 353), (353, 248, 249, 354), (354, 249, 250, 355), (355, 250, 251, 356), (356, 251, 252, 357), (357, 252, 253, 358), (358, 253, 254, 359), (359, 254, 224, 350), (431, 148, 256, 917), (182, 183, 307, 306), (711, 768, 814, 812), (149, 150, 918, 257), (770, 708, 810, 808), (150, 756, 806, 918), (184, 185, 309, 308), (196, 762, 804, 320), (152, 153, 919, 260), (153, 154, 262, 919), (186, 765, 935, 310), (155, 118, 895, 263), (765, 760, 932, 935), (151, 188, 936, 259), (750, 134, 242, 937), (748, 750, 937, 938), (191, 748, 938, 315), (193, 192, 316, 317), (195, 194, 318, 319)])
me_plane.use_remesh_preserve_volume = False
me_plane.use_remesh_preserve_attributes = False
me_plane.use_mirror_vertex_groups = False
me_plane.update()

# ---- objects
ob_plane = bpy.data.objects.new('Plane', me_plane)

# ---- transforms, parenting, visibility, modifiers, constraints
ob_plane.location = (0.0, 0.0, 0.0)
ob_plane.lineart.crease_threshold = 0.0
_m = ob_plane.modifiers.new('EdgeSplit', 'EDGE_SPLIT')

# ---- collection membership
col_collection_1.objects.link(ob_plane)

# ---- scene / render settings (as saved in the file)
scene.frame_start = 1; scene.frame_end = 250; scene.frame_set(1)
scene.render.engine = 'BLENDER_EEVEE_NEXT'
scene.render.resolution_percentage = 50
scene.render.dither_intensity = 0.0
scene.cycles.use_denoising = False
scene.cycles.samples = 128
scene.cycles.sampling_pattern = 'TABULATED_SOBOL'
scene.cycles.light_sampling_threshold = 0.0
scene.cycles.use_adaptive_sampling = False
scene.cycles.use_light_tree = False
scene.cycles.blur_glossy = 0.0
scene.cycles.sample_clamp_indirect = 0.0
scene.view_settings.view_transform = 'Standard'
bpy.context.view_layer.update()

# ---- added for rendering (the .blend has no active camera and no usable light): camera, sun
cam_auto = bpy.data.cameras.new('AutoCamera')
cam_auto.lens = 50.0
cam_auto.sensor_width = 36.0
cam_auto.clip_end = 2298.41
ob_auto_camera = bpy.data.objects.new('AutoCamera', cam_auto)
scene.collection.objects.link(ob_auto_camera)
ob_auto_camera.location = (130.964, -156.088, 120.425)
ob_auto_camera.rotation_euler = (1.09748, -7.21219e-08, 0.694738)
scene.camera = ob_auto_camera
light_auto_sun = bpy.data.lights.new('AutoSun', 'SUN')
light_auto_sun.energy = 3.0
light_auto_sun.angle = 0.0523599
ob_auto_sun = bpy.data.objects.new('AutoSun', light_auto_sun)
scene.collection.objects.link(ob_auto_sun)
ob_auto_sun.rotation_euler = (0.872665, 0.174533, 0.523599)
bpy.context.view_layer.update()
